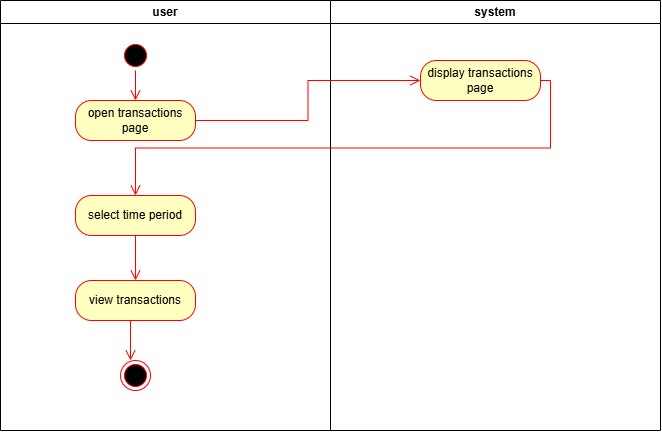

The diagram above was exported from draw.io. Its source (the exported page's mxGraphModel, read from the mxfile embedded in the PNG):
<mxGraphModel dx="1034" dy="562" grid="1" gridSize="10" guides="1" tooltips="1" connect="1" arrows="1" fold="1" page="1" pageScale="1" pageWidth="850" pageHeight="1100" math="0" shadow="0">
  <root>
    <mxCell id="0" />
    <mxCell id="1" parent="0" />
    <mxCell id="fUyMkGlJv5jh-Pli6o3o-1" parent="1" style="swimlane;whiteSpace=wrap;html=1;" value="user" vertex="1">
      <mxGeometry height="430" width="330" x="60" y="30" as="geometry" />
    </mxCell>
    <mxCell id="fUyMkGlJv5jh-Pli6o3o-3" parent="fUyMkGlJv5jh-Pli6o3o-1" style="ellipse;html=1;shape=startState;fillColor=#000000;strokeColor=#ff0000;" value="" vertex="1">
      <mxGeometry height="30" width="30" x="120" y="40" as="geometry" />
    </mxCell>
    <mxCell id="fUyMkGlJv5jh-Pli6o3o-4" edge="1" parent="fUyMkGlJv5jh-Pli6o3o-1" source="fUyMkGlJv5jh-Pli6o3o-3" style="edgeStyle=orthogonalEdgeStyle;html=1;verticalAlign=bottom;endArrow=open;endSize=8;strokeColor=#ff0000;rounded=0;" value="">
      <mxGeometry relative="1" as="geometry">
        <mxPoint x="135" y="100" as="targetPoint" />
      </mxGeometry>
    </mxCell>
    <mxCell id="fUyMkGlJv5jh-Pli6o3o-5" parent="fUyMkGlJv5jh-Pli6o3o-1" style="rounded=1;whiteSpace=wrap;html=1;arcSize=40;fontColor=#000000;fillColor=#ffffc0;strokeColor=#ff0000;" value="open transactions page" vertex="1">
      <mxGeometry height="40" width="120" x="75" y="100" as="geometry" />
    </mxCell>
    <mxCell id="fUyMkGlJv5jh-Pli6o3o-9" parent="fUyMkGlJv5jh-Pli6o3o-1" style="rounded=1;whiteSpace=wrap;html=1;arcSize=40;fontColor=#000000;fillColor=#ffffc0;strokeColor=#ff0000;" value="select time period" vertex="1">
      <mxGeometry height="40" width="120" x="75" y="195" as="geometry" />
    </mxCell>
    <mxCell id="fUyMkGlJv5jh-Pli6o3o-12" parent="fUyMkGlJv5jh-Pli6o3o-1" style="rounded=1;whiteSpace=wrap;html=1;arcSize=40;fontColor=#000000;fillColor=#ffffc0;strokeColor=#ff0000;" value="view transactions" vertex="1">
      <mxGeometry height="40" width="120" x="75" y="280" as="geometry" />
    </mxCell>
    <mxCell id="fUyMkGlJv5jh-Pli6o3o-15" edge="1" parent="fUyMkGlJv5jh-Pli6o3o-1" source="fUyMkGlJv5jh-Pli6o3o-9" style="edgeStyle=orthogonalEdgeStyle;html=1;verticalAlign=bottom;endArrow=open;endSize=8;strokeColor=#ff0000;rounded=0;exitX=0.5;exitY=1;exitDx=0;exitDy=0;" value="">
      <mxGeometry relative="1" as="geometry">
        <Array as="points" />
        <mxPoint x="135" y="250" as="sourcePoint" />
        <mxPoint x="135" y="280" as="targetPoint" />
      </mxGeometry>
    </mxCell>
    <mxCell id="fUyMkGlJv5jh-Pli6o3o-18" parent="fUyMkGlJv5jh-Pli6o3o-1" style="ellipse;html=1;shape=endState;fillColor=#000000;strokeColor=#ff0000;" value="" vertex="1">
      <mxGeometry height="30" width="30" x="120" y="360" as="geometry" />
    </mxCell>
    <mxCell id="fUyMkGlJv5jh-Pli6o3o-2" parent="1" style="swimlane;whiteSpace=wrap;html=1;" value="system" vertex="1">
      <mxGeometry height="430" width="330" x="390" y="30" as="geometry" />
    </mxCell>
    <mxCell id="fUyMkGlJv5jh-Pli6o3o-7" parent="fUyMkGlJv5jh-Pli6o3o-2" style="rounded=1;whiteSpace=wrap;html=1;arcSize=40;fontColor=#000000;fillColor=#ffffc0;strokeColor=#ff0000;" value="display transactions page" vertex="1">
      <mxGeometry height="40" width="120" x="90" y="60" as="geometry" />
    </mxCell>
    <mxCell id="fUyMkGlJv5jh-Pli6o3o-6" edge="1" parent="1" source="fUyMkGlJv5jh-Pli6o3o-5" style="edgeStyle=orthogonalEdgeStyle;html=1;verticalAlign=bottom;endArrow=open;endSize=8;strokeColor=#ff0000;rounded=0;entryX=0;entryY=0.5;entryDx=0;entryDy=0;" target="fUyMkGlJv5jh-Pli6o3o-7" value="">
      <mxGeometry relative="1" as="geometry">
        <mxPoint x="195" y="190" as="targetPoint" />
      </mxGeometry>
    </mxCell>
    <mxCell id="fUyMkGlJv5jh-Pli6o3o-11" edge="1" parent="1" source="fUyMkGlJv5jh-Pli6o3o-7" style="edgeStyle=orthogonalEdgeStyle;html=1;verticalAlign=bottom;endArrow=open;endSize=8;strokeColor=#ff0000;rounded=0;exitX=1;exitY=0.5;exitDx=0;exitDy=0;entryX=0.5;entryY=0;entryDx=0;entryDy=0;" target="fUyMkGlJv5jh-Pli6o3o-9" value="">
      <mxGeometry relative="1" as="geometry">
        <mxPoint x="640" y="100" as="sourcePoint" />
        <mxPoint x="570" y="200" as="targetPoint" />
      </mxGeometry>
    </mxCell>
    <mxCell id="fUyMkGlJv5jh-Pli6o3o-17" edge="1" parent="1" style="edgeStyle=orthogonalEdgeStyle;html=1;verticalAlign=bottom;endArrow=open;endSize=8;strokeColor=#ff0000;rounded=0;" value="">
      <mxGeometry relative="1" as="geometry">
        <Array as="points">
          <mxPoint x="190" y="350" />
          <mxPoint x="190" y="350" />
        </Array>
        <mxPoint x="190" y="370" as="sourcePoint" />
        <mxPoint x="190" y="390" as="targetPoint" />
      </mxGeometry>
    </mxCell>
  </root>
</mxGraphModel>